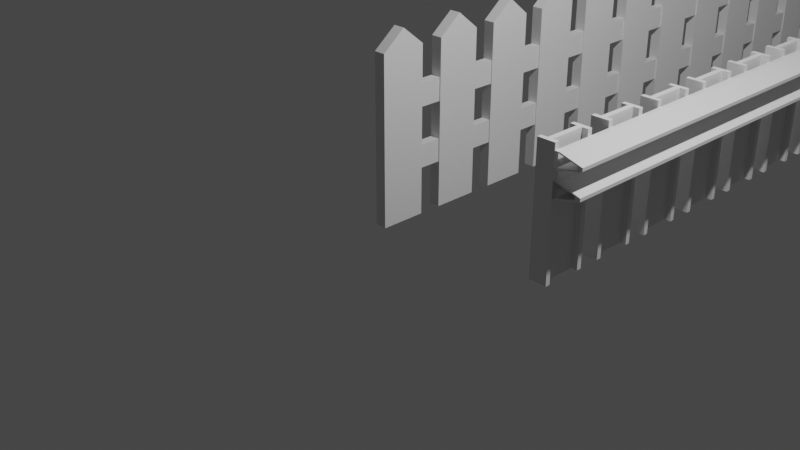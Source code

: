 # Source: fences.blend  (saved by Blender 3.3.6; exported with 4.5.12 LTS)
import bpy
from mathutils import Matrix  # noqa: F401  (used for matrix-valued properties, if any)

bpy.ops.wm.read_factory_settings(use_empty=True)
scene = bpy.context.scene
scene.name = 'Scene'

# ---- collections
col_collection = bpy.data.collections.new('Collection'); scene.collection.children.link(col_collection)

# ---- materials (node trees are filled in below, after node groups)
mat_material = bpy.data.materials.new('Material')
mat_material.alpha_threshold = 0.0
mat_material.use_transparent_shadow = False
mat_material.roughness = 0.5
mat_material.line_color = (0.0, 0.0, 0.0, 1.0)

# ---- material node trees
mat_material.use_nodes = True; mat_material.node_tree.nodes.clear()
_N = mat_material.node_tree.nodes; _L = mat_material.node_tree.links
n0 = _N.new('ShaderNodeOutputMaterial'); n0.name = 'Material Output'; n0.location = (300, 300)
n1 = _N.new('ShaderNodeBsdfPrincipled'); n1.name = 'Principled BSDF'; n1.location = (10, 300)
n1.distribution = 'GGX'
n1.subsurface_method = 'RANDOM_WALK_SKIN'
n1.inputs[3].default_value = 1.45
n1.inputs[27].default_value = (0.0, 0.0, 0.0, 1.0)
n1.inputs[28].default_value = 1.0
_L.new(n1.outputs[0], n0.inputs[0])
n0.is_active_output = True

# ---- world
world_world = bpy.data.worlds.new('World'); scene.world = world_world
world_world.use_nodes = True; world_world.node_tree.nodes.clear()
_N = world_world.node_tree.nodes; _L = world_world.node_tree.links
n0 = _N.new('ShaderNodeOutputWorld'); n0.name = 'World Output'; n0.location = (300, 300)
n1 = _N.new('ShaderNodeBackground'); n1.name = 'Background'; n1.location = (10, 300)
n1.inputs[0].default_value = (0.05088, 0.05088, 0.05088, 1.0)
_L.new(n1.outputs[0], n0.inputs[0])
n0.is_active_output = True
world_world.color = (0.05088, 0.05088, 0.05088)
world_world.use_sun_shadow = False
world_world.sun_shadow_jitter_overblur = 0.0

# ---- cameras
cam_camera = bpy.data.cameras.new('Camera')
cam_camera.clip_end = 100.0
cam_camera.ortho_scale = 7.314

# ---- lights
light_light = bpy.data.lights.new('Light', 'POINT')
light_light.transmission_factor = 0.0
light_light.energy = 1000.0
light_light.shadow_soft_size = 0.1
light_light.shadow_maximum_resolution = 0.006
light_light.use_absolute_resolution = True

# ---- meshes
me_cube = bpy.data.meshes.new('Cube')
me_cube.from_pydata([(0.0625, 0.25, 1.8), (0.0625, 0.25, 0.0), (0.0625, -0.25, 1.8), (0.0625, -0.25, 0.0), (-0.0625, 0.25, 1.8), (-0.0625, 0.25, 0.0), (-0.0625, -0.25, 1.8), (-0.0625, -0.25, 0.0), (0.0625, 1.845e-32, 2.0), (-0.0625, 6.151e-33, 0.0), (-0.0625, 1.845e-32, 2.0), (0.0625, 6.151e-33, 0.0), (-0.05, 0.25, 1.15), (-0.05, 0.25, 1.4), (-0.05, 0.5, 1.15), (-0.05, 0.5, 1.4), (0.05, 0.25, 1.15), (0.05, 0.25, 1.4), (0.05, 0.5, 1.15), (0.05, 0.5, 1.4), (-0.05, 0.25, 0.5), (-0.05, 0.25, 0.75), (-0.05, 0.5, 0.5), (-0.05, 0.5, 0.75), (0.05, 0.25, 0.5), (0.05, 0.25, 0.75), (0.05, 0.5, 0.5), (0.05, 0.5, 0.75)], [], [(3, 2, 6, 7), (5, 4, 0, 1), (9, 10, 4, 5), (11, 8, 2, 3), (9, 11, 3, 7), (8, 10, 6, 2), (0, 4, 10, 8), (5, 1, 11, 9), (1, 0, 8, 11), (7, 6, 10, 9), (12, 13, 15, 14), (14, 15, 19, 18), (18, 19, 17, 16), (16, 17, 13, 12), (14, 18, 16, 12), (19, 15, 13, 17), (20, 21, 23, 22), (22, 23, 27, 26), (26, 27, 25, 24), (24, 25, 21, 20), (22, 26, 24, 20), (27, 23, 21, 25)])
_uv = me_cube.uv_layers.new(name='UVMap')
_uv.uv.foreach_set('vector', [0.375, 0.0, 0.625, 0.0, 0.625, 0.25, 0.375, 0.25, 0.375, 0.25, 0.625, 0.25, 0.625, 0.5, 0.375, 0.5, 0.375, 0.625, 0.625, 0.625, 0.625, 0.75, 0.375, 0.75, 0.375, 0.875, 0.625, 0.875, 0.625, 1.0, 0.375, 1.0, 0.125, 0.625, 0.375, 0.625, 0.375, 0.75, 0.125, 0.75, 0.625, 0.625, 0.875, 0.625, 0.875, 0.75, 0.625, 0.75, 0.625, 0.5, 0.875, 0.5, 0.875, 0.625, 0.625, 0.625, 0.125, 0.5, 0.375, 0.5, 0.375, 0.625, 0.125, 0.625, 0.375, 0.75, 0.625, 0.75, 0.625, 0.875, 0.375, 0.875, 0.375, 0.5, 0.625, 0.5, 0.625, 0.625, 0.375, 0.625, 0.375, 0.0, 0.625, 0.0, 0.625, 0.25, 0.375, 0.25, 0.375, 0.25, 0.625, 0.25, 0.625, 0.5, 0.375, 0.5, 0.375, 0.5, 0.625, 0.5, 0.625, 0.75, 0.375, 0.75, 0.375, 0.75, 0.625, 0.75, 0.625, 1.0, 0.375, 1.0, 0.125, 0.5, 0.375, 0.5, 0.375, 0.75, 0.125, 0.75, 0.625, 0.5, 0.875, 0.5, 0.875, 0.75, 0.625, 0.75, 0.375, 0.0, 0.625, 0.0, 0.625, 0.25, 0.375, 0.25, 0.375, 0.25, 0.625, 0.25, 0.625, 0.5, 0.375, 0.5, 0.375, 0.5, 0.625, 0.5, 0.625, 0.75, 0.375, 0.75, 0.375, 0.75, 0.625, 0.75, 0.625, 1.0, 0.375, 1.0, 0.125, 0.5, 0.375, 0.5, 0.375, 0.75, 0.125, 0.75, 0.625, 0.5, 0.875, 0.5, 0.875, 0.75, 0.625, 0.75])
me_cube.materials.append(mat_material)
me_cube.use_mirror_vertex_groups = False
me_cube.update()
me_cube_001 = bpy.data.meshes.new('Cube.001')
me_cube_001.from_pydata([(-0.8085, 2.021, -1.0), (-0.8085, 2.021, 1.0), (-0.8085, 0.02105, -1.0), (-0.8085, 0.02105, 1.0), (-2.809, 2.021, -1.0), (-2.809, 2.021, 1.0), (-2.809, 0.02105, -1.0), (-2.809, 0.02105, 1.0), (-0.8085, 0.2309, -1.0), (-0.8085, 1.811, -1.0), (-0.8085, 1.811, 1.0), (-0.8085, 0.2309, 1.0), (-2.809, 1.811, -1.0), (-2.809, 0.2309, -1.0), (-2.809, 0.2309, 1.0), (-2.809, 1.811, 1.0), (-1.492, 0.2309, -1.0), (-1.492, 1.811, -1.0), (-1.492, 1.811, 1.0), (-1.492, 0.2309, 1.0), (-2.083, 1.811, -1.0), (-2.083, 0.2309, -1.0), (-2.083, 0.2309, 1.0), (-2.083, 1.811, 1.0), (-0.8085, 0.02, 0.65), (-0.8085, 3.0, 0.65), (1.691, 3.0, 0.75), (1.691, 0.02, 0.75), (-0.8085, 0.02, 0.8967), (1.691, 0.02, 0.8), (-0.8085, 3.0, 0.9), (1.691, 3.0, 0.8), (-0.8085, 0.02, 0.5), (-0.8085, 3.0, 0.5), (1.691, 0.02, 0.4), (1.691, 3.0, 0.4), (1.691, 0.02, 0.35), (1.691, 3.0, 0.35), (-0.8085, 0.02, 0.25), (-0.8085, 3.0, 0.25), (-0.2609, 0.02, 0.65), (-0.2609, 3.0, 0.65), (2.239, 3.0, 0.75), (2.239, 0.02, 0.75), (-0.2609, 0.02, 0.8967), (2.239, 0.02, 0.8), (-0.2609, 3.0, 0.9), (2.239, 3.0, 0.8), (-0.2609, 0.02, 0.5), (-0.2609, 3.0, 0.5), (2.239, 0.02, 0.4), (2.239, 3.0, 0.4), (2.239, 0.02, 0.35), (2.239, 3.0, 0.35), (-0.2609, 0.02, 0.25), (-0.2609, 3.0, 0.25)], [(13, 8), (12, 9)], [(11, 19, 18, 10, 1, 5, 15, 23, 22, 14, 7, 3), (19, 11, 8, 16), (16, 17, 18, 19), (9, 10, 18, 17), (9, 0, 1, 10), (0, 4, 5, 1), (15, 5, 4, 12), (23, 15, 12, 20), (20, 21, 22, 23), (13, 14, 22, 21), (6, 7, 14, 13), (2, 3, 7, 6), (11, 3, 2, 8), (33, 35, 34, 32), (31, 26, 27, 29), (31, 29, 28, 30), (25, 33, 32, 24), (26, 25, 24, 27), (35, 37, 36, 34), (37, 39, 38, 36), (49, 48, 50, 51), (47, 45, 43, 42), (47, 46, 44, 45), (41, 40, 48, 49), (42, 43, 40, 41), (51, 50, 52, 53), (53, 52, 54, 55), (31, 30, 46, 47), (30, 28, 44, 46), (27, 24, 40, 43), (34, 36, 52, 50), (25, 26, 42, 41), (26, 31, 47, 42), (37, 35, 51, 53), (29, 27, 43, 45), (38, 39, 55, 54), (33, 25, 41, 49), (36, 38, 54, 52), (39, 37, 53, 55), (32, 34, 50, 48), (28, 29, 45, 44), (24, 32, 48, 40), (35, 33, 49, 51)])
_uv = me_cube_001.uv_layers.new(name='UVMap')
_uv.uv.foreach_set('vector', [0.0, 0.0, 0.0, 0.0, 0.0, 0.0, 0.0, 0.0, 0.0, 0.0, 0.0, 0.0, 0.0, 0.0, 0.0, 0.0, 0.0, 0.0, 0.0, 0.0, 0.0, 0.0, 0.0, 0.0, 0.0, 0.0, 0.0, 0.0, 0.0, 0.0, 0.0, 0.0, 0.0, 0.0, 0.0, 0.0, 0.0, 0.0, 0.0, 0.0, 0.0, 0.0, 0.0, 0.0, 0.0, 0.0, 0.0, 0.0, 0.0, 0.0, 0.0, 0.0, 0.0, 0.0, 0.0, 0.0, 0.0, 0.0, 0.0, 0.0, 0.0, 0.0, 0.0, 0.0, 0.0, 0.0, 0.0, 0.0, 0.0, 0.0, 0.0, 0.0, 0.0, 0.0, 0.0, 0.0, 0.0, 0.0, 0.0, 0.0, 0.0, 0.0, 0.0, 0.0, 0.0, 0.0, 0.0, 0.0, 0.0, 0.0, 0.0, 0.0, 0.0, 0.0, 0.0, 0.0, 0.0, 0.0, 0.0, 0.0, 0.0, 0.0, 0.0, 0.0, 0.0, 0.0, 0.0, 0.0, 0.0, 0.0, 0.0, 0.0, 0.0, 0.0, 0.0, 0.0, 0.0, 0.0, 0.0, 0.0, 0.0, 0.0, 0.0, 0.0, 0.0, 1.0, 0.0, 1.0, 0.0, 0.0, 0.0, 0.0, 0.0, 1.0, 0.0, 1.0, 0.0, 0.0, 0.0, 1.0, 1.0, 1.0, 1.0, 0.0, 0.0, 0.0, 0.0, 0.0, 0.0, 1.0, 0.0, 1.0, 0.0, 0.0, 0.0, 0.0, 0.0, 1.0, 0.0, 1.0, 0.0, 0.0, 0.0, 0.0, 0.0, 1.0, 0.0, 1.0, 0.0, 0.0, 0.0, 0.0, 0.0, 1.0, 0.0, 1.0, 0.0, 0.0, 0.0, 1.0, 0.0, 1.0, 0.0, 0.0, 0.0, 0.0, 0.0, 1.0, 0.0, 1.0, 0.0, 0.0, 0.0, 0.0, 1.0, 0.0, 1.0, 1.0, 0.0, 1.0, 0.0, 0.0, 0.0, 1.0, 0.0, 1.0, 0.0, 0.0, 0.0, 0.0, 0.0, 1.0, 0.0, 1.0, 0.0, 0.0, 0.0, 0.0, 0.0, 1.0, 0.0, 1.0, 0.0, 0.0, 0.0, 0.0, 0.0, 1.0, 0.0, 1.0, 0.0, 0.0, 0.0, 0.0, 1.0, 0.0, 1.0, 0.0, 0.0, 0.0, 1.0, 0.0, 1.0, 1.0, 1.0, 1.0, 1.0, 0.0, 0.0, 1.0, 0.0, 1.0, 0.0, 1.0, 0.0, 1.0, 0.0, 1.0, 0.0, 1.0, 0.0, 1.0, 0.0, 1.0, 0.0, 0.0, 0.0, 0.0, 0.0, 0.0, 0.0, 0.0, 0.0, 0.0, 0.0, 0.0, 0.0, 0.0, 0.0, 0.0, 0.0, 0.0, 0.0, 0.0, 0.0, 0.0, 0.0, 0.0, 0.0, 1.0, 0.0, 1.0, 0.0, 1.0, 0.0, 1.0, 0.0, 1.0, 0.0, 0.0, 0.0, 0.0, 0.0, 1.0, 0.0, 0.0, 0.0, 0.0, 0.0, 0.0, 0.0, 0.0, 0.0, 1.0, 0.0, 1.0, 0.0, 1.0, 0.0, 1.0, 0.0, 0.0, 0.0, 0.0, 0.0, 0.0, 0.0, 0.0, 0.0, 1.0, 0.0, 1.0, 0.0, 1.0, 0.0, 1.0, 1.0, 1.0, 0.0, 1.0, 0.0, 1.0, 1.0, 1.0, 0.0, 1.0, 0.0, 1.0, 0.0, 1.0, 0.0, 1.0, 0.0, 0.0, 0.0, 0.0, 0.0, 0.0, 0.0, 0.0])
me_cube_001.update()

# ---- objects
ob_wooden_fence_design = bpy.data.objects.new('wooden Fence Design', me_cube)
ob_light = bpy.data.objects.new('Light', light_light)
ob_camera = bpy.data.objects.new('Camera', cam_camera)
ob_road_fence_design = bpy.data.objects.new('road Fence design', me_cube_001)

# ---- transforms, parenting, visibility, modifiers, constraints
ob_wooden_fence_design.location = (0.0, 0.0, 0.0)
ob_wooden_fence_design.lock_rotations_4d = False
ob_wooden_fence_design.empty_display_type = 'ARROWS'
ob_wooden_fence_design.lineart.crease_threshold = 0.0
_m = ob_wooden_fence_design.modifiers.new('Array', 'ARRAY')
_m.count = 14
_m.relative_offset_displace = (0.0, 1.0, 0.0)
ob_light.location = (4.076, 1.005, 5.904)
ob_light.rotation_euler = (0.6503, 0.05522, 1.866)
ob_light.lock_rotations_4d = False
ob_light.empty_display_type = 'ARROWS'
ob_light.color = (0.0, 0.0, 0.0, 0.0)
ob_light.lineart.crease_threshold = 0.0
ob_camera.location = (7.359, -6.926, 4.958)
ob_camera.rotation_euler = (1.109, 0.0, 0.8149)
ob_camera.lock_rotations_4d = False
ob_camera.empty_display_type = 'ARROWS'
ob_camera.color = (0.0, 0.0, 0.0, 0.0)
ob_camera.display_type = 'WIRE'
ob_camera.lineart.crease_threshold = 0.0
ob_road_fence_design.location = (2.0, 0.0, 0.7)
ob_road_fence_design.scale = (0.1, 0.25, 0.7)
_m = ob_road_fence_design.modifiers.new('Array', 'ARRAY')
_m.count = 11
_m.relative_offset_displace = (0.0, 1.0, 0.0)

# ---- collection membership
col_collection.objects.link(ob_wooden_fence_design)
col_collection.objects.link(ob_light)
col_collection.objects.link(ob_camera)
col_collection.objects.link(ob_road_fence_design)

# ---- scene / render settings (as saved in the file)
scene.camera = ob_camera
scene.frame_start = 1; scene.frame_end = 250; scene.frame_set(1)
scene.render.engine = 'BLENDER_EEVEE_NEXT'
scene.cycles.sampling_pattern = 'TABULATED_SOBOL'
scene.cycles.use_light_tree = False
scene.view_settings.view_transform = 'Filmic'
bpy.context.view_layer.update()
